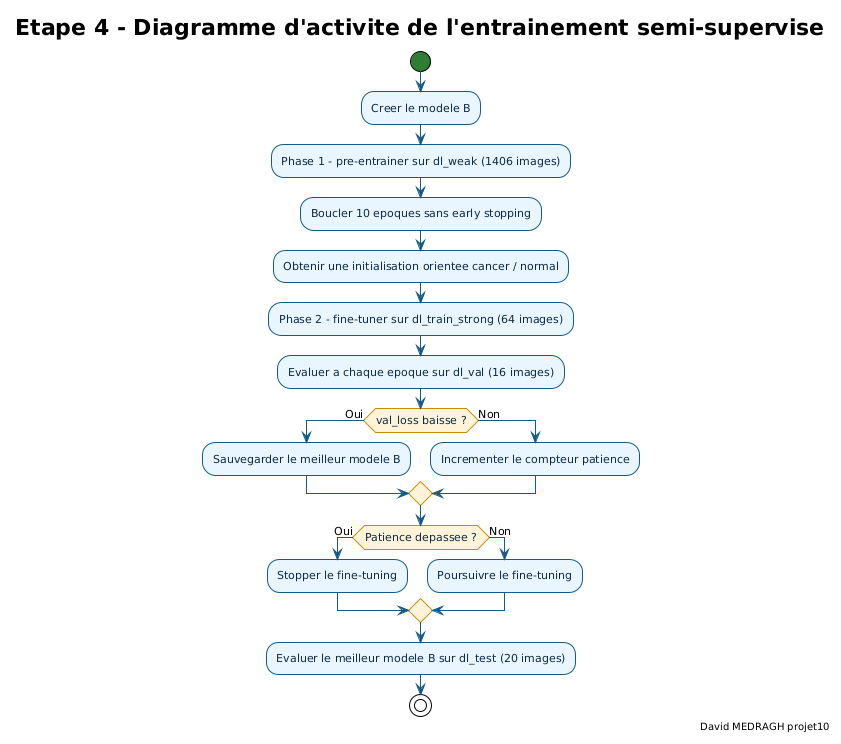

The diagram above was rendered by PlantUML. Its source (embedded in the PNG):
@startuml etape4_diagramme_activite_entrainement_semi_supervise
!theme plain

skinparam backgroundColor #FFFFFF
skinparam defaultFontName "DejaVu Sans"
skinparam defaultFontSize 11
skinparam shadowing false
skinparam ArrowColor #145A86
skinparam activityFontColor #0B2A45
skinparam activity {
  BackgroundColor #EAF6FF
  BorderColor #145A86
  DiamondBackgroundColor #FFF4DA
  DiamondBorderColor #C88B00
  StartColor #2E7D32
  EndColor #C62828
  BarColor #4A9EC9
}

title Etape 4 - Diagramme d'activite de l'entrainement semi-supervise
right footer David MEDRAGH projet10

start
:Creer le modele B;
:Phase 1 - pre-entrainer sur dl_weak (1406 images);
:Boucler 10 epoques sans early stopping;
:Obtenir une initialisation orientee cancer / normal;
:Phase 2 - fine-tuner sur dl_train_strong (64 images);
:Evaluer a chaque epoque sur dl_val (16 images);
if (val_loss baisse ?) then (Oui)
  :Sauvegarder le meilleur modele B;
else (Non)
  :Incrementer le compteur patience;
endif
if (Patience depassee ?) then (Oui)
  :Stopper le fine-tuning;
else (Non)
  :Poursuivre le fine-tuning;
endif
:Evaluer le meilleur modele B sur dl_test (20 images);
stop

@enduml